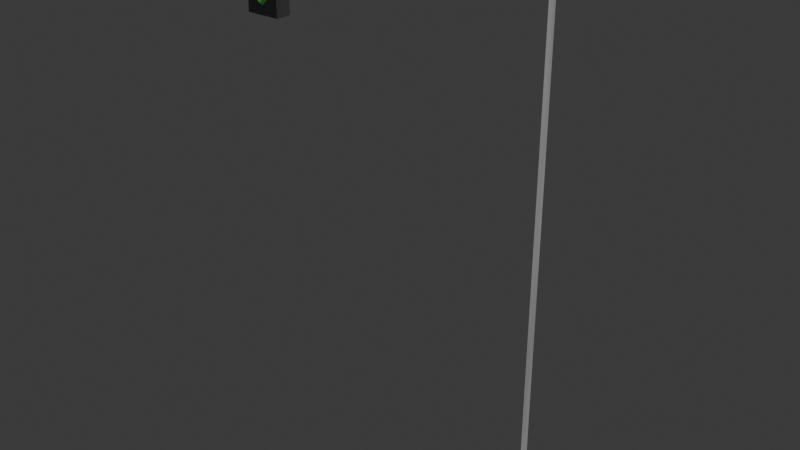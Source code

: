 # Source: SinalTransito.blend  (saved by Blender 4.3.34; exported with 4.5.12 LTS)
import bpy
from mathutils import Matrix  # noqa: F401  (used for matrix-valued properties, if any)

bpy.ops.wm.read_factory_settings(use_empty=True)
scene = bpy.context.scene
scene.name = 'Scene'

# ---- collections
col_sinal_de_transito = bpy.data.collections.new('sinal de transito'); scene.collection.children.link(col_sinal_de_transito)

# ---- images (referenced by path relative to the original .blend; pixels are not part of the script)
import os
ASSET_DIR = os.environ.get("B2B_ASSET_DIR", "")  # directory of the original .blend (textures are referenced by path, not embedded)
HERE = os.path.dirname(os.path.abspath(__file__))  # packed textures are extracted next to this script under _unpacked/

def load_image(name, relpath, width, height, colorspace="sRGB"):
    """Load a texture the original file referenced (path relative to the .blend, or extracted next to this script)."""
    p = next((c for c in (os.path.join(HERE, relpath), os.path.join(ASSET_DIR, relpath)) if relpath and os.path.exists(c)), "")
    if p:
        img = bpy.data.images.load(p, check_existing=True)
        img.name = name
    else:  # same state as the original file: an image datablock whose file is absent (Cycles renders it pink)
        img = bpy.data.images.new(name, width, height)
        img.source = "FILE"
        img.filepath = "//" + (relpath or name)
    img.colorspace_settings.name = colorspace
    return img
img_sinaltransito = load_image('SinalTransito', '_unpacked/SinalTransito.94ac49b7.png', 2048, 2048, 'sRGB')

# ---- materials (node trees are filled in below, after node groups)
mat_sinaltransito = bpy.data.materials.new('SinalTransito')

# ---- material node trees
mat_sinaltransito.use_nodes = True; mat_sinaltransito.node_tree.nodes.clear()
_N = mat_sinaltransito.node_tree.nodes; _L = mat_sinaltransito.node_tree.links
n0 = _N.new('ShaderNodeBsdfPrincipled'); n0.name = 'Principled BSDF'; n0.location = (10, 300)
n1 = _N.new('ShaderNodeOutputMaterial'); n1.name = 'Material Output'; n1.location = (300, 300)
n2 = _N.new('ShaderNodeTexImage'); n2.name = 'Image Texture'; n2.location = (-297, 377)
n2.image = img_sinaltransito
_L.new(n0.outputs[0], n1.inputs[0])
_L.new(n2.outputs[0], n0.inputs[0])
n1.is_active_output = True

# ---- world
world_world = bpy.data.worlds.new('World'); scene.world = world_world
world_world.use_nodes = True; world_world.node_tree.nodes.clear()
_N = world_world.node_tree.nodes; _L = world_world.node_tree.links
n0 = _N.new('ShaderNodeOutputWorld'); n0.name = 'World Output'; n0.location = (300, 300)
n1 = _N.new('ShaderNodeBackground'); n1.name = 'Background'; n1.location = (10, 300)
n1.inputs[0].default_value = (0.05088, 0.05088, 0.05088, 1.0)
_L.new(n1.outputs[0], n0.inputs[0])
n0.is_active_output = True
world_world.color = (0.05088, 0.05088, 0.05088)
world_world.use_sun_shadow = False
world_world.sun_shadow_jitter_overblur = 0.0

# ---- meshes
me_cylinder_009 = bpy.data.meshes.new('Cylinder.009')
me_cylinder_009.from_pydata([(-1.056e-10, 0.01005, 0.01705), (3.449e-08, 0.01005, 1.284), (0.01005, 0.0, 0.01705), (0.009504, 0.0, 1.287), (-1.056e-10, -0.01005, 0.01705), (3.449e-08, -0.01005, 1.284), (-0.01577, 0.00985, 1.308), (-0.009226, 0.0, 1.315), (-0.01577, -0.00985, 1.308), (-0.8083, 0.01005, 1.308), (-0.8083, 0.0, 1.318), (-0.8083, -0.01005, 1.308), (-0.04, 0.0645, -0.002015), (0.07319, -0.0003429, -0.002015), (-0.04, -0.0645, -0.002015), (-0.8236, -0.0238, 1.091), (-0.8206, -0.02039, 1.319), (-0.8236, 0.0192, 1.091), (-0.8206, 0.0158, 1.319), (-0.7283, -0.0238, 1.091), (-0.7314, -0.02039, 1.319), (-0.7283, 0.0192, 1.091), (-0.7314, 0.0158, 1.319), (-0.758, -0.03274, 1.276), (-0.7447, -0.01771, 1.276), (-0.776, -0.03274, 1.258), (-0.776, -0.01771, 1.245), (-0.7939, -0.03274, 1.276), (-0.8072, -0.01771, 1.276), (-0.776, -0.03274, 1.294), (-0.776, -0.01771, 1.307), (-0.7447, -0.01771, 1.208), (-0.776, -0.01771, 1.177), (-0.8072, -0.01771, 1.208), (-0.776, -0.01771, 1.239), (-0.758, -0.03274, 1.208), (-0.776, -0.03274, 1.226), (-0.7939, -0.03274, 1.208), (-0.776, -0.03274, 1.19), (-0.7447, -0.01771, 1.141), (-0.776, -0.01771, 1.11), (-0.8072, -0.01771, 1.141), (-0.776, -0.01771, 1.172), (-0.758, -0.03274, 1.141), (-0.776, -0.03274, 1.159), (-0.7939, -0.03274, 1.141), (-0.776, -0.03274, 1.123)], [], [(3, 5, 4, 2), (8, 6, 1, 5), (8, 11, 9, 6), (1, 6, 7, 3), (6, 9, 10, 7), (5, 3, 7, 8), (7, 10, 11, 8), (4, 0, 12, 14), (2, 4, 14, 13), (0, 2, 13, 12), (1, 3, 2, 0), (5, 1, 0, 4), (18, 16, 20, 22), (17, 18, 22, 21), (18, 17, 15, 16), (19, 20, 16, 15), (22, 20, 19, 21), (23, 29, 27, 25), (27, 28, 26, 25), (29, 30, 28, 27), (23, 24, 30, 29), (25, 26, 24, 23), (34, 36, 35, 31), (32, 38, 37, 33), (37, 36, 34, 33), (35, 36, 37, 38), (38, 32, 31, 35), (42, 44, 43, 39), (40, 46, 45, 41), (45, 44, 42, 41), (43, 44, 45, 46), (46, 40, 39, 43)])
_uv = me_cylinder_009.uv_layers.new(name='UVMap')
_uv.uv.foreach_set('vector', [1.54e-09, 0.8079, 0.01447, 0.8039, 0.01731, 0.9998, 0.004035, 1.0, 0.01614, 0.7857, 0.03593, 0.7856, 0.03746, 0.8031, 0.01447, 0.8039, 0.01614, 0.7857, 0.01594, 5.832e-08, 0.03559, 8.132e-08, 0.03593, 0.7856, 0.03746, 0.8031, 0.03593, 0.7856, 0.0456, 0.7905, 0.05172, 0.8071, 0.03593, 0.7856, 0.03559, 8.132e-08, 0.04552, 5.722e-08, 0.0456, 0.7905, 0.01447, 0.8039, 1.54e-09, 0.8079, 0.006241, 0.7908, 0.01614, 0.7857, 0.006241, 0.7908, 0.005999, 3.305e-06, 0.01594, 5.832e-08, 0.01614, 0.7857, 0.2663, 0.2748, 0.3098, 0.2748, 0.4278, 0.3616, 0.1484, 0.3616, 0.288, 0.2529, 0.2663, 0.2748, 0.1484, 0.3616, 0.2866, 0.1161, 0.3098, 0.2748, 0.2882, 0.2529, 0.2881, 0.116, 0.4278, 0.3616, 0.03746, 0.8031, 0.05172, 0.8071, 0.04934, 0.9998, 0.03603, 0.9997, 0.01447, 0.8039, 0.03746, 0.8031, 0.03603, 0.9997, 0.01731, 0.9998, 0.2208, 0.4474, 0.2208, 0.369, 0.414, 0.369, 0.414, 0.4474, 0.3549, 0.4547, 0.3482, 0.5272, 0.1551, 0.5272, 0.1484, 0.4547, 0.2208, 0.4474, 0.1484, 0.4547, 0.1484, 0.3616, 0.2208, 0.369, 0.1484, 0.5997, 0.1551, 0.5272, 0.3482, 0.5272, 0.3549, 0.5997, 0.1558, 0.8459, 0.2341, 0.8459, 0.2415, 0.9184, 0.1484, 0.9184, 0.1909, 0.6262, 0.2171, 0.6365, 0.2379, 0.6554, 0.2117, 0.6451, 0.2379, 0.6554, 0.2804, 0.6818, 0.1889, 0.6818, 0.2117, 0.6451, 0.2171, 0.6365, 0.2399, 0.5997, 0.2804, 0.6818, 0.2379, 0.6554, 0.1909, 0.6262, 0.1484, 0.5997, 0.2399, 0.5997, 0.2171, 0.6365, 0.2117, 0.6451, 0.1889, 0.6818, 0.1484, 0.5997, 0.1909, 0.6262, 0.2399, 0.6818, 0.2171, 0.7185, 0.1909, 0.7082, 0.1484, 0.6818, 0.1889, 0.7639, 0.2117, 0.7271, 0.2379, 0.7374, 0.2804, 0.7639, 0.2379, 0.7374, 0.2171, 0.7185, 0.2399, 0.6818, 0.2804, 0.7639, 0.1909, 0.7082, 0.2171, 0.7185, 0.2379, 0.7374, 0.2117, 0.7271, 0.2117, 0.7271, 0.1889, 0.7639, 0.1484, 0.6818, 0.1909, 0.7082, 0.1889, 0.8459, 0.2117, 0.8092, 0.2379, 0.8195, 0.2804, 0.8459, 0.2399, 0.7639, 0.2171, 0.8006, 0.1909, 0.7903, 0.1484, 0.7639, 0.1909, 0.7903, 0.2117, 0.8092, 0.1889, 0.8459, 0.1484, 0.7639, 0.2379, 0.8195, 0.2117, 0.8092, 0.1909, 0.7903, 0.2171, 0.8006, 0.2171, 0.8006, 0.2399, 0.7639, 0.2804, 0.8459, 0.2379, 0.8195])
me_cylinder_009.materials.append(mat_sinaltransito)
me_cylinder_009.update()

# ---- objects
ob_sinal_de_transito_lod0 = bpy.data.objects.new('sinal de transito_LOD0', me_cylinder_009)

# ---- transforms, parenting, visibility, modifiers, constraints
ob_sinal_de_transito_lod0.location = (0.0, 0.0, 0.0)

# ---- collection membership
col_sinal_de_transito.objects.link(ob_sinal_de_transito_lod0)

# ---- scene / render settings (as saved in the file)
scene.frame_start = 1; scene.frame_end = 250; scene.frame_set(0)
scene.render.engine = 'CYCLES'
scene.render.film_transparent = True
scene.cycles.sampling_pattern = 'TABULATED_SOBOL'
scene.cycles.bake_type = 'DIFFUSE'
bpy.context.view_layer.update()

# ---- added for rendering (the .blend has no active camera and no usable light): camera, sun
cam_auto = bpy.data.cameras.new('AutoCamera')
cam_auto.lens = 50.0
cam_auto.sensor_width = 36.0
cam_auto.clip_end = 1000.0
ob_auto_camera = bpy.data.objects.new('AutoCamera', cam_auto)
scene.collection.objects.link(ob_auto_camera)
ob_auto_camera.location = (1.10694, -1.77859, 1.84426)
ob_auto_camera.rotation_euler = (1.09748, -7.21219e-08, 0.694738)
scene.camera = ob_auto_camera
light_auto_sun = bpy.data.lights.new('AutoSun', 'SUN')
light_auto_sun.energy = 3.0
light_auto_sun.angle = 0.0523599
ob_auto_sun = bpy.data.objects.new('AutoSun', light_auto_sun)
scene.collection.objects.link(ob_auto_sun)
ob_auto_sun.rotation_euler = (0.872665, 0.174533, 0.523599)
bpy.context.view_layer.update()
